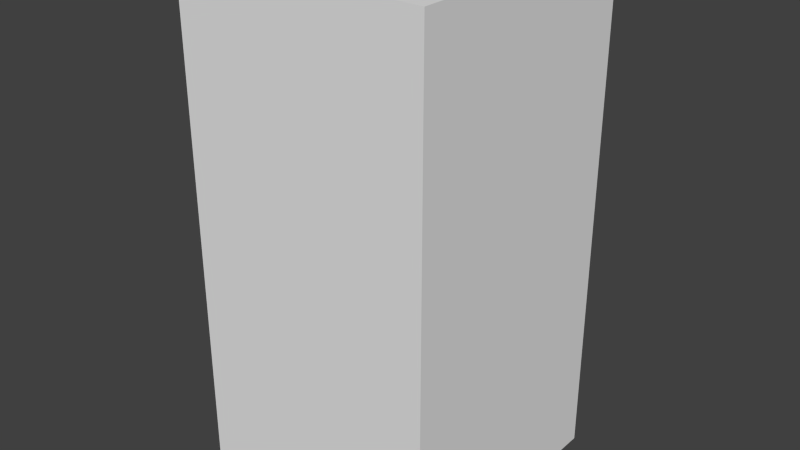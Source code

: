 # Source: redDotTwo.blend  (saved by Blender 2.68.0; exported with 4.5.12 LTS)
import bpy
from mathutils import Matrix  # noqa: F401  (used for matrix-valued properties, if any)

bpy.ops.wm.read_factory_settings(use_empty=True)
scene = bpy.context.scene
scene.name = 'Scene'

# ---- collections
col_collection_1 = bpy.data.collections.new('Collection 1'); scene.collection.children.link(col_collection_1)

# ---- world
world_world = bpy.data.worlds.new('World'); scene.world = world_world
world_world.color = (0.05088, 0.05088, 0.05088)
world_world.use_sun_shadow = False
world_world.sun_shadow_jitter_overblur = 0.0
world_world.cycles.sampling_method = 'MANUAL'
world_world.cycles.sample_map_resolution = 256

# ---- meshes
me_reddottwo = bpy.data.meshes.new('redDotTwo')
me_reddottwo.from_pydata([(-0.5, -0.5, -1.0), (-0.5, 0.5, -1.0), (0.5, 0.5, -1.0), (0.5, -0.5, -1.0), (-0.5, -0.5, 1.0), (-0.5, 0.5, 1.0), (0.5, 0.5, 1.0), (0.5, -0.5, 1.0)], [], [(4, 5, 1, 0), (5, 6, 2, 1), (6, 7, 3, 2), (7, 4, 0, 3), (0, 1, 2, 3), (7, 6, 5, 4)])
me_reddottwo.use_remesh_preserve_volume = False
me_reddottwo.use_remesh_preserve_attributes = False
me_reddottwo.use_mirror_vertex_groups = False
me_reddottwo.update()

# ---- objects
ob_reddottwo = bpy.data.objects.new('redDotTwo', me_reddottwo)

# ---- transforms, parenting, visibility, modifiers, constraints
ob_reddottwo.location = (0.0, 0.0, 0.0)
ob_reddottwo.lineart.crease_threshold = 0.0

# ---- collection membership
col_collection_1.objects.link(ob_reddottwo)

# ---- scene / render settings (as saved in the file)
scene.frame_start = 1; scene.frame_end = 250; scene.frame_set(1)
scene.render.engine = 'BLENDER_EEVEE_NEXT'
scene.render.image_settings.color_mode = 'RGB'
scene.render.image_settings.compression = 90
scene.render.resolution_percentage = 50
scene.render.dither_intensity = 0.0
scene.cycles.use_denoising = False
scene.cycles.samples = 10
scene.cycles.sampling_pattern = 'TABULATED_SOBOL'
scene.cycles.light_sampling_threshold = 0.0
scene.cycles.use_adaptive_sampling = False
scene.cycles.use_light_tree = False
scene.cycles.blur_glossy = 0.0
scene.cycles.volume_bounces = 1
scene.cycles.pixel_filter_type = 'GAUSSIAN'
scene.cycles.sample_clamp_indirect = 0.0
scene.view_settings.view_transform = 'Standard'
bpy.context.view_layer.update()

# ---- added for rendering (the .blend has no active camera and no usable light): camera, sun
cam_auto = bpy.data.cameras.new('AutoCamera')
cam_auto.lens = 50.0
cam_auto.sensor_width = 36.0
cam_auto.clip_end = 1000.0
ob_auto_camera = bpy.data.objects.new('AutoCamera', cam_auto)
scene.collection.objects.link(ob_auto_camera)
ob_auto_camera.location = (2.26633, -2.71959, 1.81306)
ob_auto_camera.rotation_euler = (1.09748, -7.21219e-08, 0.694738)
scene.camera = ob_auto_camera
light_auto_sun = bpy.data.lights.new('AutoSun', 'SUN')
light_auto_sun.energy = 3.0
light_auto_sun.angle = 0.0523599
ob_auto_sun = bpy.data.objects.new('AutoSun', light_auto_sun)
scene.collection.objects.link(ob_auto_sun)
ob_auto_sun.rotation_euler = (0.872665, 0.174533, 0.523599)
bpy.context.view_layer.update()

